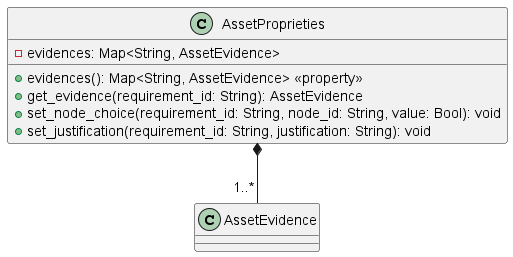

The diagram above was rendered by PlantUML. Its source (embedded in the PNG):
@startuml AssetProprieties

class AssetProprieties {
    - evidences: Map<String, AssetEvidence>

    + evidences(): Map<String, AssetEvidence> <<property>>
    + get_evidence(requirement_id: String): AssetEvidence
    + set_node_choice(requirement_id: String, node_id: String, value: Bool): void
    + set_justification(requirement_id: String, justification: String): void
}

AssetProprieties *-- "1..*" AssetEvidence

@enduml